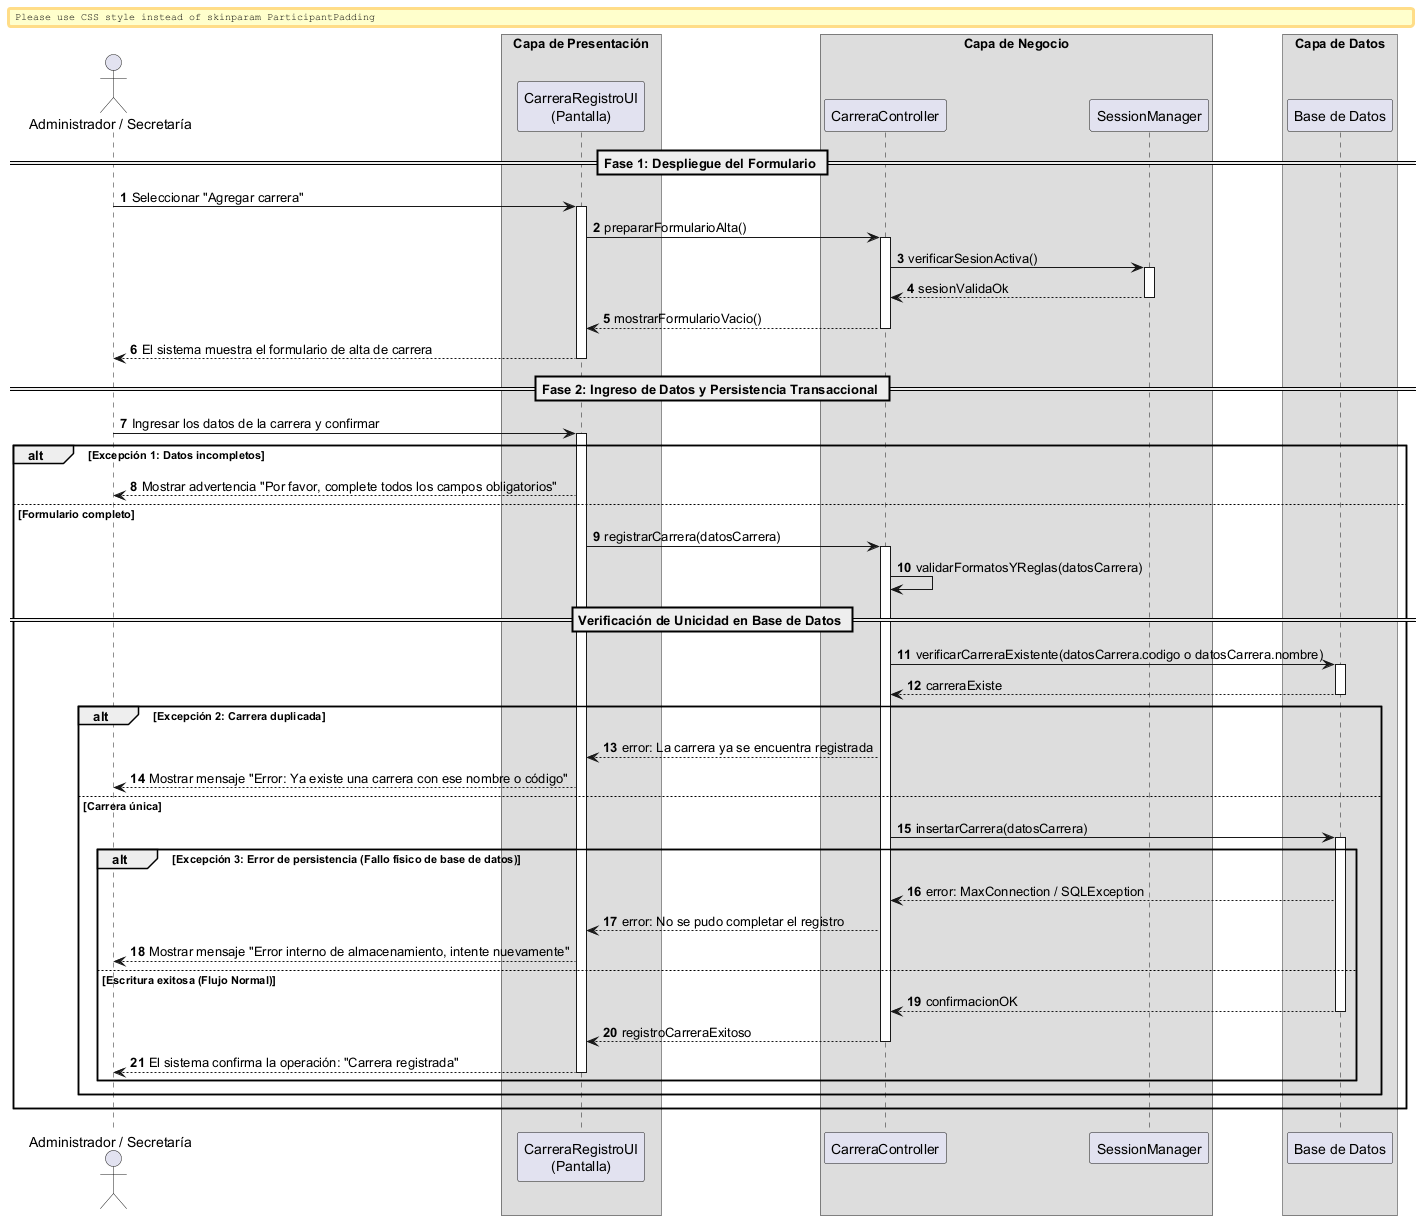

The diagram above was rendered by PlantUML. Its source (embedded in the PNG):
@startuml
autonumber
skinparam BoxPadding 10
skinparam ParticipantPadding 12

actor "Administrador / Secretaría" as Actor
box "Capa de Presentación" 
    participant "CarreraRegistroUI\n(Pantalla)" as UI
end box
box "Capa de Negocio" 
    participant "CarreraController" as Ctrl
    participant "SessionManager" as Session
end box
box "Capa de Datos" 
    participant "Base de Datos" as DB
end box

== Fase 1: Despliegue del Formulario ==

Actor -> UI: Seleccionar "Agregar carrera"
activate UI

UI -> Ctrl: prepararFormularioAlta()
activate Ctrl

Ctrl -> Session: verificarSesionActiva()
activate Session
return sesionValidaOk

Ctrl --> UI: mostrarFormularioVacio()
deactivate Ctrl
UI --> Actor: El sistema muestra el formulario de alta de carrera
deactivate UI

== Fase 2: Ingreso de Datos y Persistencia Transaccional ==

Actor -> UI: Ingresar los datos de la carrera y confirmar
activate UI

alt Excepción 1: Datos incompletos
    UI --> Actor: Mostrar advertencia "Por favor, complete todos los campos obligatorios"
else Formulario completo
    UI -> Ctrl: registrarCarrera(datosCarrera)
    activate Ctrl
    
    Ctrl -> Ctrl: validarFormatosYReglas(datosCarrera)
    
    == Verificación de Unicidad en Base de Datos ==
    Ctrl -> DB: verificarCarreraExistente(datosCarrera.codigo o datosCarrera.nombre)
    activate DB
    return carreraExiste
    
    alt Excepción 2: Carrera duplicada
        Ctrl --> UI: error: La carrera ya se encuentra registrada
        UI --> Actor: Mostrar mensaje "Error: Ya existe una carrera con ese nombre o código"
        
    else Carrera única
        
        Ctrl -> DB: insertarCarrera(datosCarrera)
        activate DB
        
        alt Excepción 3: Error de persistencia (Fallo físico de base de datos)
            DB --> Ctrl: error: MaxConnection / SQLException
            Ctrl --> UI: error: No se pudo completar el registro
            UI --> Actor: Mostrar mensaje "Error interno de almacenamiento, intente nuevamente"
        else Escritura exitosa (Flujo Normal)
            return confirmacionOK
            
            Ctrl --> UI: registroCarreraExitoso
            deactivate Ctrl
            UI --> Actor: El sistema confirma la operación: "Carrera registrada"
            deactivate UI
        end
    end
end

@enduml